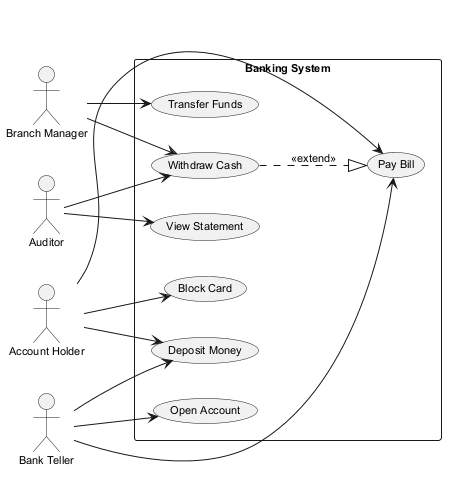

The diagram above was rendered by PlantUML. Its source (embedded in the PNG):
@startuml
skinparam backgroundColor #FFFFFF
skinparam classBackgroundColor #F3E5F5
skinparam classBorderColor #6A1B9A
skinparam defaultFontSize 11
left to right direction
actor "Branch Manager" as BM
actor "Account Holder" as AH
actor "Auditor" as A
actor "Bank Teller" as BT
rectangle "Banking System" {
  usecase "Transfer Funds" as UC_TransferFunds
  usecase "Pay Bill" as UC_PayBill
  usecase "Open Account" as UC_OpenAccount
  usecase "Deposit Money" as UC_DepositMoney
  usecase "Withdraw Cash" as UC_WithdrawCash
  usecase "View Statement" as UC_ViewStatement
  usecase "Block Card" as UC_BlockCard
}
BM --> UC_TransferFunds
BM --> UC_WithdrawCash
AH --> UC_BlockCard
AH --> UC_PayBill
AH --> UC_DepositMoney
A --> UC_ViewStatement
A --> UC_WithdrawCash
BT --> UC_DepositMoney
BT --> UC_OpenAccount
BT --> UC_PayBill
UC_WithdrawCash ..|> UC_PayBill : <<extend>>
@enduml